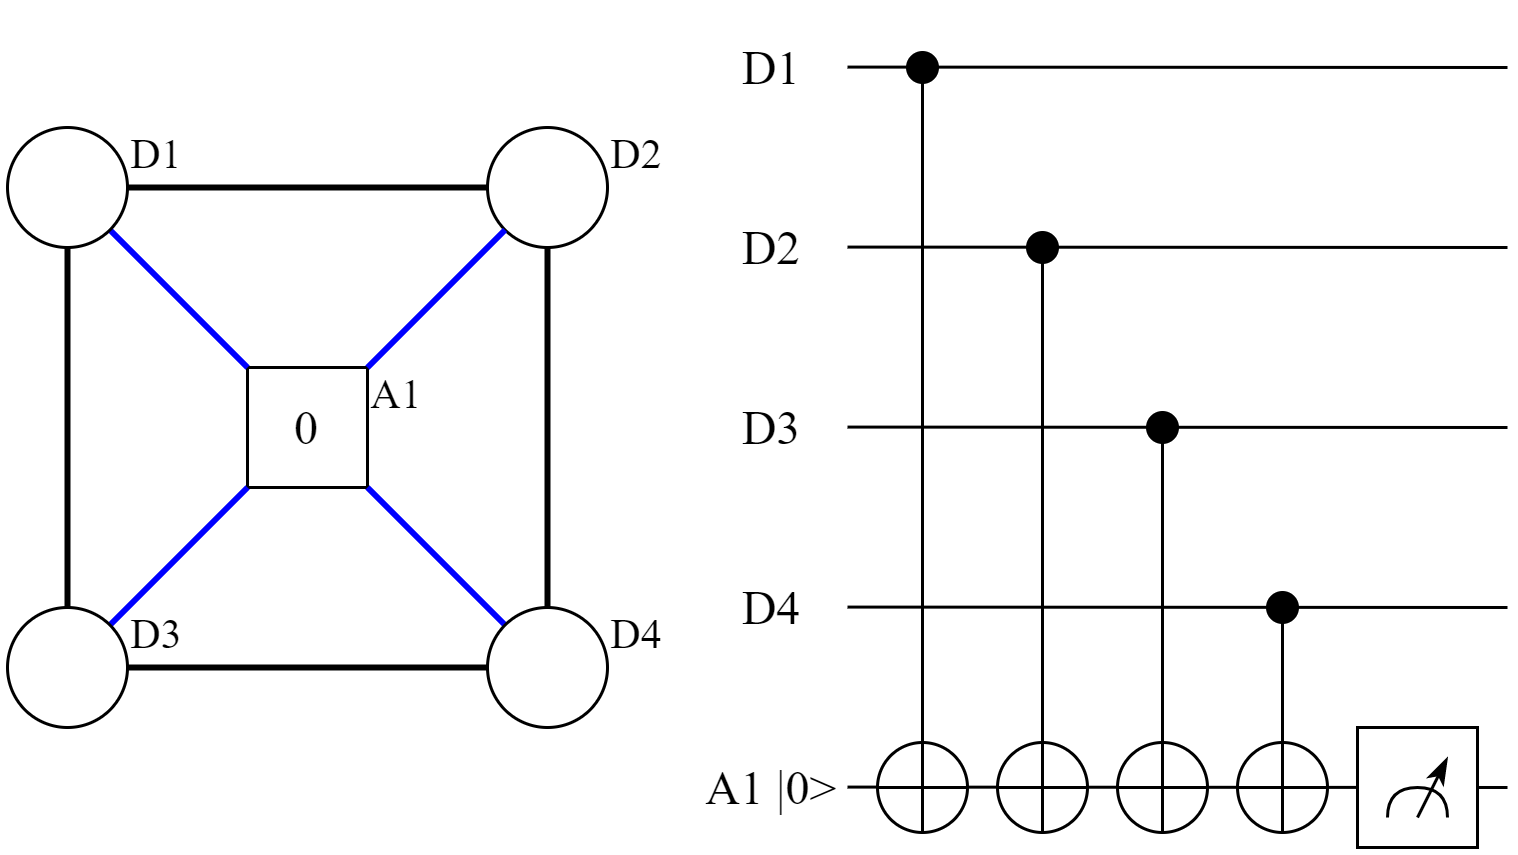

The diagram above was exported from draw.io. Its source (the exported page's mxGraphModel, read from the mxfile embedded in the PNG):
<mxGraphModel dx="975" dy="573" grid="1" gridSize="5" guides="1" tooltips="1" connect="1" arrows="1" fold="1" page="1" pageScale="1" pageWidth="850" pageHeight="1100" math="0" shadow="0">
  <root>
    <mxCell id="0" />
    <mxCell id="1" parent="0" />
    <mxCell id="2" value="" style="endArrow=none;html=1;rounded=0;strokeColor=#000000;strokeWidth=1;fontFamily=Times New Roman;fontSize=16;" edge="1" parent="1">
      <mxGeometry width="50" height="50" relative="1" as="geometry">
        <mxPoint x="280" y="419.8600000000001" as="sourcePoint" />
        <mxPoint x="500" y="420" as="targetPoint" />
      </mxGeometry>
    </mxCell>
    <mxCell id="3" value="D1" style="text;html=1;strokeColor=none;fillColor=none;align=center;verticalAlign=middle;whiteSpace=wrap;rounded=0;fontFamily=Times New Roman;fontSize=16;" vertex="1" parent="1">
      <mxGeometry x="230" y="400" width="50" height="40" as="geometry" />
    </mxCell>
    <mxCell id="4" value="" style="endArrow=none;html=1;rounded=0;strokeColor=#000000;strokeWidth=1;fontFamily=Times New Roman;fontSize=16;" edge="1" parent="1">
      <mxGeometry width="50" height="50" relative="1" as="geometry">
        <mxPoint x="280" y="479.8600000000001" as="sourcePoint" />
        <mxPoint x="500" y="480" as="targetPoint" />
      </mxGeometry>
    </mxCell>
    <mxCell id="5" value="D2" style="text;html=1;strokeColor=none;fillColor=none;align=center;verticalAlign=middle;whiteSpace=wrap;rounded=0;fontFamily=Times New Roman;fontSize=16;" vertex="1" parent="1">
      <mxGeometry x="230" y="460" width="50" height="40" as="geometry" />
    </mxCell>
    <mxCell id="6" value="" style="endArrow=none;html=1;rounded=0;strokeColor=#000000;strokeWidth=1;fontFamily=Times New Roman;fontSize=16;" edge="1" parent="1">
      <mxGeometry width="50" height="50" relative="1" as="geometry">
        <mxPoint x="280" y="539.8600000000001" as="sourcePoint" />
        <mxPoint x="500" y="540" as="targetPoint" />
      </mxGeometry>
    </mxCell>
    <mxCell id="7" value="D3" style="text;html=1;strokeColor=none;fillColor=none;align=center;verticalAlign=middle;whiteSpace=wrap;rounded=0;fontFamily=Times New Roman;fontSize=16;" vertex="1" parent="1">
      <mxGeometry x="230" y="520" width="50" height="40" as="geometry" />
    </mxCell>
    <mxCell id="8" value="&lt;font style=&quot;font-size: 16px;&quot;&gt;0&lt;/font&gt;" style="rounded=0;whiteSpace=wrap;html=1;fontFamily=Times New Roman;" vertex="1" parent="1">
      <mxGeometry x="80" y="520" width="40" height="40" as="geometry" />
    </mxCell>
    <mxCell id="9" value="&lt;font style=&quot;font-size: 14px;&quot;&gt;A1&lt;/font&gt;" style="text;html=1;strokeColor=none;fillColor=none;align=center;verticalAlign=middle;whiteSpace=wrap;rounded=0;fontFamily=Times New Roman;" vertex="1" parent="1">
      <mxGeometry x="110" y="520" width="40" height="20" as="geometry" />
    </mxCell>
    <mxCell id="10" value="" style="endArrow=none;html=1;rounded=0;fontFamily=Times New Roman;strokeWidth=2;strokeColor=#0000FF;entryX=0;entryY=1;entryDx=0;entryDy=0;" edge="1" source="18" target="8" parent="1">
      <mxGeometry width="50" height="50" relative="1" as="geometry">
        <mxPoint x="20" y="590" as="sourcePoint" />
        <mxPoint x="70" y="540" as="targetPoint" />
      </mxGeometry>
    </mxCell>
    <mxCell id="11" value="" style="endArrow=none;html=1;rounded=0;fontFamily=Times New Roman;strokeWidth=2;strokeColor=#0000FF;entryX=0;entryY=0;entryDx=0;entryDy=0;" edge="1" source="13" target="8" parent="1">
      <mxGeometry width="50" height="50" relative="1" as="geometry">
        <mxPoint x="43.12000000000012" y="615.5999999999999" as="sourcePoint" />
        <mxPoint x="90" y="570" as="targetPoint" />
      </mxGeometry>
    </mxCell>
    <mxCell id="12" value="&lt;font style=&quot;font-size: 14px;&quot;&gt;D1&lt;/font&gt;" style="text;html=1;strokeColor=none;fillColor=none;align=center;verticalAlign=middle;whiteSpace=wrap;rounded=0;fontFamily=Times New Roman;" vertex="1" parent="1">
      <mxGeometry x="30" y="440" width="40" height="20" as="geometry" />
    </mxCell>
    <mxCell id="13" value="" style="ellipse;whiteSpace=wrap;html=1;aspect=fixed;fontFamily=Times New Roman;" vertex="1" parent="1">
      <mxGeometry y="440" width="40" height="40" as="geometry" />
    </mxCell>
    <mxCell id="14" value="" style="ellipse;whiteSpace=wrap;html=1;aspect=fixed;fontFamily=Times New Roman;" vertex="1" parent="1">
      <mxGeometry x="160" y="440" width="40" height="40" as="geometry" />
    </mxCell>
    <mxCell id="15" value="" style="endArrow=none;html=1;rounded=0;fontFamily=Times New Roman;strokeWidth=2;strokeColor=#0000FF;exitX=1;exitY=0;exitDx=0;exitDy=0;" edge="1" source="8" target="14" parent="1">
      <mxGeometry width="50" height="50" relative="1" as="geometry">
        <mxPoint x="137.08956936891184" y="504.0046485574045" as="sourcePoint" />
        <mxPoint x="182.91999999999996" y="549.89" as="targetPoint" />
      </mxGeometry>
    </mxCell>
    <mxCell id="16" value="" style="endArrow=none;html=1;rounded=0;fontFamily=Times New Roman;strokeWidth=2;strokeColor=#0000FF;" edge="1" source="8" target="17" parent="1">
      <mxGeometry width="50" height="50" relative="1" as="geometry">
        <mxPoint x="130" y="530" as="sourcePoint" />
        <mxPoint x="175.83043063107925" y="484.11464855741326" as="targetPoint" />
      </mxGeometry>
    </mxCell>
    <mxCell id="17" value="" style="ellipse;whiteSpace=wrap;html=1;aspect=fixed;fontFamily=Times New Roman;" vertex="1" parent="1">
      <mxGeometry x="160" y="600" width="40" height="40" as="geometry" />
    </mxCell>
    <mxCell id="18" value="" style="ellipse;whiteSpace=wrap;html=1;aspect=fixed;fontFamily=Times New Roman;" vertex="1" parent="1">
      <mxGeometry y="600" width="40" height="40" as="geometry" />
    </mxCell>
    <mxCell id="19" value="&lt;font style=&quot;font-size: 14px;&quot;&gt;D3&lt;/font&gt;" style="text;html=1;strokeColor=none;fillColor=none;align=center;verticalAlign=middle;whiteSpace=wrap;rounded=0;fontFamily=Times New Roman;" vertex="1" parent="1">
      <mxGeometry x="30" y="600" width="40" height="20" as="geometry" />
    </mxCell>
    <mxCell id="20" value="" style="endArrow=none;html=1;rounded=0;strokeColor=#000000;strokeWidth=2;fontFamily=Times New Roman;fontSize=14;" edge="1" source="18" target="13" parent="1">
      <mxGeometry width="50" height="50" relative="1" as="geometry">
        <mxPoint x="300" y="680" as="sourcePoint" />
        <mxPoint x="350" y="630" as="targetPoint" />
      </mxGeometry>
    </mxCell>
    <mxCell id="21" value="" style="endArrow=none;html=1;rounded=0;strokeColor=#000000;strokeWidth=2;fontFamily=Times New Roman;fontSize=14;" edge="1" source="13" target="14" parent="1">
      <mxGeometry width="50" height="50" relative="1" as="geometry">
        <mxPoint x="30" y="610" as="sourcePoint" />
        <mxPoint x="30" y="490" as="targetPoint" />
      </mxGeometry>
    </mxCell>
    <mxCell id="22" value="" style="endArrow=none;html=1;rounded=0;strokeColor=#000000;strokeWidth=2;fontFamily=Times New Roman;fontSize=14;" edge="1" source="17" target="14" parent="1">
      <mxGeometry width="50" height="50" relative="1" as="geometry">
        <mxPoint x="50" y="470" as="sourcePoint" />
        <mxPoint x="170" y="470" as="targetPoint" />
      </mxGeometry>
    </mxCell>
    <mxCell id="23" value="" style="endArrow=none;html=1;rounded=0;strokeColor=#000000;strokeWidth=2;fontFamily=Times New Roman;fontSize=14;" edge="1" source="18" target="17" parent="1">
      <mxGeometry width="50" height="50" relative="1" as="geometry">
        <mxPoint x="190" y="610" as="sourcePoint" />
        <mxPoint x="190" y="490" as="targetPoint" />
      </mxGeometry>
    </mxCell>
    <mxCell id="24" value="" style="endArrow=none;html=1;rounded=0;strokeColor=#000000;strokeWidth=1;fontFamily=Times New Roman;fontSize=16;" edge="1" parent="1">
      <mxGeometry width="50" height="50" relative="1" as="geometry">
        <mxPoint x="280" y="599.8600000000001" as="sourcePoint" />
        <mxPoint x="500" y="600" as="targetPoint" />
      </mxGeometry>
    </mxCell>
    <mxCell id="25" value="D4" style="text;html=1;strokeColor=none;fillColor=none;align=center;verticalAlign=middle;whiteSpace=wrap;rounded=0;fontFamily=Times New Roman;fontSize=16;" vertex="1" parent="1">
      <mxGeometry x="230" y="580" width="50" height="40" as="geometry" />
    </mxCell>
    <mxCell id="26" value="" style="endArrow=none;html=1;rounded=0;strokeColor=#000000;strokeWidth=1;fontFamily=Times New Roman;fontSize=16;" edge="1" parent="1">
      <mxGeometry width="50" height="50" relative="1" as="geometry">
        <mxPoint x="280" y="659.8600000000001" as="sourcePoint" />
        <mxPoint x="500" y="660" as="targetPoint" />
      </mxGeometry>
    </mxCell>
    <mxCell id="27" value="A1 |0&amp;gt;" style="text;html=1;strokeColor=none;fillColor=none;align=center;verticalAlign=middle;whiteSpace=wrap;rounded=0;fontFamily=Times New Roman;fontSize=16;" vertex="1" parent="1">
      <mxGeometry x="230" y="640" width="50" height="40" as="geometry" />
    </mxCell>
    <mxCell id="28" value="&lt;font style=&quot;font-size: 14px;&quot;&gt;D2&lt;/font&gt;" style="text;html=1;strokeColor=none;fillColor=none;align=center;verticalAlign=middle;whiteSpace=wrap;rounded=0;fontFamily=Times New Roman;" vertex="1" parent="1">
      <mxGeometry x="190" y="440" width="40" height="20" as="geometry" />
    </mxCell>
    <mxCell id="29" value="&lt;font style=&quot;font-size: 14px;&quot;&gt;D4&lt;/font&gt;" style="text;html=1;strokeColor=none;fillColor=none;align=center;verticalAlign=middle;whiteSpace=wrap;rounded=0;fontFamily=Times New Roman;" vertex="1" parent="1">
      <mxGeometry x="190" y="600" width="40" height="20" as="geometry" />
    </mxCell>
    <mxCell id="30" style="edgeStyle=orthogonalEdgeStyle;rounded=0;orthogonalLoop=1;jettySize=auto;html=1;strokeColor=#000000;strokeWidth=1;fontFamily=Times New Roman;fontSize=14;endArrow=none;endFill=0;" edge="1" source="31" target="32" parent="1">
      <mxGeometry relative="1" as="geometry">
        <mxPoint x="305" y="470" as="targetPoint" />
      </mxGeometry>
    </mxCell>
    <mxCell id="31" value="" style="ellipse;whiteSpace=wrap;html=1;aspect=fixed;fontFamily=Times New Roman;fontSize=16;fillColor=#000000;" vertex="1" parent="1">
      <mxGeometry x="300" y="415" width="10" height="10" as="geometry" />
    </mxCell>
    <mxCell id="32" value="" style="ellipse;whiteSpace=wrap;html=1;aspect=fixed;fontFamily=Times New Roman;fontSize=14;" vertex="1" parent="1">
      <mxGeometry x="290" y="645" width="30" height="30" as="geometry" />
    </mxCell>
    <mxCell id="33" value="" style="endArrow=none;html=1;rounded=0;strokeColor=#000000;strokeWidth=1;fontFamily=Times New Roman;fontSize=14;entryX=0.5;entryY=0;entryDx=0;entryDy=0;exitX=0.5;exitY=1;exitDx=0;exitDy=0;" edge="1" source="32" target="32" parent="1">
      <mxGeometry width="50" height="50" relative="1" as="geometry">
        <mxPoint x="303.33333333333326" y="526.6666666666666" as="sourcePoint" />
        <mxPoint x="336.66666666666674" y="493.3333333333333" as="targetPoint" />
      </mxGeometry>
    </mxCell>
    <mxCell id="34" value="" style="endArrow=none;html=1;rounded=0;strokeColor=#000000;strokeWidth=1;fontFamily=Times New Roman;fontSize=14;entryX=0;entryY=0.5;entryDx=0;entryDy=0;exitX=1;exitY=0.5;exitDx=0;exitDy=0;" edge="1" source="32" target="32" parent="1">
      <mxGeometry width="50" height="50" relative="1" as="geometry">
        <mxPoint x="301.66666666666674" y="486.66666666666663" as="sourcePoint" />
        <mxPoint x="301.66666666666674" y="466.66666666666663" as="targetPoint" />
      </mxGeometry>
    </mxCell>
    <mxCell id="35" style="edgeStyle=orthogonalEdgeStyle;rounded=0;orthogonalLoop=1;jettySize=auto;html=1;strokeColor=#000000;strokeWidth=1;fontFamily=Times New Roman;fontSize=14;endArrow=none;endFill=0;" edge="1" source="36" target="37" parent="1">
      <mxGeometry relative="1" as="geometry">
        <mxPoint x="345" y="470" as="targetPoint" />
      </mxGeometry>
    </mxCell>
    <mxCell id="36" value="" style="ellipse;whiteSpace=wrap;html=1;aspect=fixed;fontFamily=Times New Roman;fontSize=16;fillColor=#000000;" vertex="1" parent="1">
      <mxGeometry x="340" y="475" width="10" height="10" as="geometry" />
    </mxCell>
    <mxCell id="37" value="" style="ellipse;whiteSpace=wrap;html=1;aspect=fixed;fontFamily=Times New Roman;fontSize=14;" vertex="1" parent="1">
      <mxGeometry x="330" y="645" width="30" height="30" as="geometry" />
    </mxCell>
    <mxCell id="38" value="" style="endArrow=none;html=1;rounded=0;strokeColor=#000000;strokeWidth=1;fontFamily=Times New Roman;fontSize=14;entryX=0.5;entryY=0;entryDx=0;entryDy=0;exitX=0.5;exitY=1;exitDx=0;exitDy=0;" edge="1" source="37" target="37" parent="1">
      <mxGeometry width="50" height="50" relative="1" as="geometry">
        <mxPoint x="343.33333333333326" y="526.6666666666666" as="sourcePoint" />
        <mxPoint x="376.66666666666674" y="493.3333333333333" as="targetPoint" />
      </mxGeometry>
    </mxCell>
    <mxCell id="39" value="" style="endArrow=none;html=1;rounded=0;strokeColor=#000000;strokeWidth=1;fontFamily=Times New Roman;fontSize=14;entryX=0;entryY=0.5;entryDx=0;entryDy=0;exitX=1;exitY=0.5;exitDx=0;exitDy=0;" edge="1" source="37" target="37" parent="1">
      <mxGeometry width="50" height="50" relative="1" as="geometry">
        <mxPoint x="346.66666666666674" y="486.66666666666663" as="sourcePoint" />
        <mxPoint x="346.66666666666674" y="466.66666666666663" as="targetPoint" />
      </mxGeometry>
    </mxCell>
    <mxCell id="40" style="edgeStyle=orthogonalEdgeStyle;rounded=0;orthogonalLoop=1;jettySize=auto;html=1;strokeColor=#000000;strokeWidth=1;fontFamily=Times New Roman;fontSize=14;endArrow=none;endFill=0;" edge="1" source="41" target="42" parent="1">
      <mxGeometry relative="1" as="geometry">
        <mxPoint x="385" y="470" as="targetPoint" />
      </mxGeometry>
    </mxCell>
    <mxCell id="41" value="" style="ellipse;whiteSpace=wrap;html=1;aspect=fixed;fontFamily=Times New Roman;fontSize=16;fillColor=#000000;" vertex="1" parent="1">
      <mxGeometry x="380" y="535" width="10" height="10" as="geometry" />
    </mxCell>
    <mxCell id="42" value="" style="ellipse;whiteSpace=wrap;html=1;aspect=fixed;fontFamily=Times New Roman;fontSize=14;" vertex="1" parent="1">
      <mxGeometry x="370" y="645" width="30" height="30" as="geometry" />
    </mxCell>
    <mxCell id="43" value="" style="endArrow=none;html=1;rounded=0;strokeColor=#000000;strokeWidth=1;fontFamily=Times New Roman;fontSize=14;entryX=0.5;entryY=0;entryDx=0;entryDy=0;exitX=0.5;exitY=1;exitDx=0;exitDy=0;" edge="1" source="42" target="42" parent="1">
      <mxGeometry width="50" height="50" relative="1" as="geometry">
        <mxPoint x="383.33333333333326" y="526.6666666666666" as="sourcePoint" />
        <mxPoint x="416.66666666666674" y="493.3333333333333" as="targetPoint" />
      </mxGeometry>
    </mxCell>
    <mxCell id="44" value="" style="endArrow=none;html=1;rounded=0;strokeColor=#000000;strokeWidth=1;fontFamily=Times New Roman;fontSize=14;entryX=0;entryY=0.5;entryDx=0;entryDy=0;exitX=1;exitY=0.5;exitDx=0;exitDy=0;" edge="1" source="42" target="42" parent="1">
      <mxGeometry width="50" height="50" relative="1" as="geometry">
        <mxPoint x="386.66666666666674" y="486.66666666666663" as="sourcePoint" />
        <mxPoint x="386.66666666666674" y="466.66666666666663" as="targetPoint" />
      </mxGeometry>
    </mxCell>
    <mxCell id="45" style="edgeStyle=orthogonalEdgeStyle;rounded=0;orthogonalLoop=1;jettySize=auto;html=1;strokeColor=#000000;strokeWidth=1;fontFamily=Times New Roman;fontSize=14;endArrow=none;endFill=0;" edge="1" source="46" target="47" parent="1">
      <mxGeometry relative="1" as="geometry">
        <mxPoint x="425" y="470" as="targetPoint" />
      </mxGeometry>
    </mxCell>
    <mxCell id="46" value="" style="ellipse;whiteSpace=wrap;html=1;aspect=fixed;fontFamily=Times New Roman;fontSize=16;fillColor=#000000;" vertex="1" parent="1">
      <mxGeometry x="420" y="595" width="10" height="10" as="geometry" />
    </mxCell>
    <mxCell id="47" value="" style="ellipse;whiteSpace=wrap;html=1;aspect=fixed;fontFamily=Times New Roman;fontSize=14;" vertex="1" parent="1">
      <mxGeometry x="410" y="645" width="30" height="30" as="geometry" />
    </mxCell>
    <mxCell id="48" value="" style="endArrow=none;html=1;rounded=0;strokeColor=#000000;strokeWidth=1;fontFamily=Times New Roman;fontSize=14;entryX=0.5;entryY=0;entryDx=0;entryDy=0;exitX=0.5;exitY=1;exitDx=0;exitDy=0;" edge="1" source="47" target="47" parent="1">
      <mxGeometry width="50" height="50" relative="1" as="geometry">
        <mxPoint x="423.33333333333326" y="526.6666666666666" as="sourcePoint" />
        <mxPoint x="456.66666666666674" y="493.3333333333333" as="targetPoint" />
      </mxGeometry>
    </mxCell>
    <mxCell id="49" value="" style="endArrow=none;html=1;rounded=0;strokeColor=#000000;strokeWidth=1;fontFamily=Times New Roman;fontSize=14;entryX=0;entryY=0.5;entryDx=0;entryDy=0;exitX=1;exitY=0.5;exitDx=0;exitDy=0;" edge="1" source="47" target="47" parent="1">
      <mxGeometry width="50" height="50" relative="1" as="geometry">
        <mxPoint x="426.66666666666674" y="486.66666666666663" as="sourcePoint" />
        <mxPoint x="426.66666666666674" y="466.66666666666663" as="targetPoint" />
      </mxGeometry>
    </mxCell>
    <mxCell id="50" value="" style="rounded=0;whiteSpace=wrap;html=1;fontFamily=Times New Roman;fontSize=16;" vertex="1" parent="1">
      <mxGeometry x="450" y="640" width="40" height="40" as="geometry" />
    </mxCell>
    <mxCell id="51" value="" style="endArrow=none;html=1;strokeColor=#000000;strokeWidth=1;fontFamily=Times New Roman;fontSize=16;jumpStyle=none;curved=1;" edge="1" parent="1">
      <mxGeometry width="50" height="50" relative="1" as="geometry">
        <mxPoint x="460" y="670" as="sourcePoint" />
        <mxPoint x="480" y="670" as="targetPoint" />
        <Array as="points">
          <mxPoint x="460" y="660" />
          <mxPoint x="480" y="660" />
        </Array>
      </mxGeometry>
    </mxCell>
    <mxCell id="52" value="" style="endArrow=classicThin;html=1;strokeColor=#000000;strokeWidth=1;fontFamily=Times New Roman;fontSize=16;jumpStyle=none;endFill=1;rounded=0;" edge="1" parent="1">
      <mxGeometry width="50" height="50" relative="1" as="geometry">
        <mxPoint x="470" y="670" as="sourcePoint" />
        <mxPoint x="480" y="650" as="targetPoint" />
        <Array as="points" />
      </mxGeometry>
    </mxCell>
  </root>
</mxGraphModel>